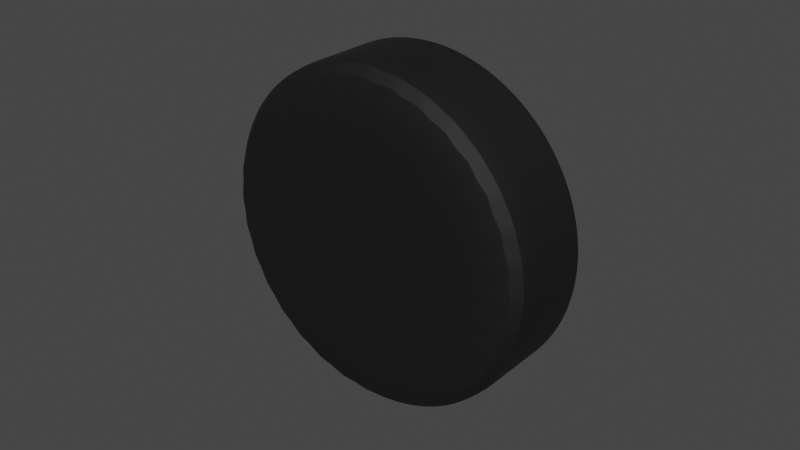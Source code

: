 # Source: compass_blender.blend  (saved by Blender 2.82.7; exported with 4.5.12 LTS)
import bpy
from mathutils import Matrix  # noqa: F401  (used for matrix-valued properties, if any)

bpy.ops.wm.read_factory_settings(use_empty=True)
scene = bpy.context.scene
scene.name = 'Scene'

# ---- collections
col_collection = bpy.data.collections.new('Collection'); scene.collection.children.link(col_collection)
col_collection_1 = bpy.data.collections.new('Collection 1'); col_collection.children.link(col_collection_1)

# ---- images (referenced by path relative to the original .blend; pixels are not part of the script)
import os
ASSET_DIR = os.environ.get("B2B_ASSET_DIR", "")  # directory of the original .blend (textures are referenced by path, not embedded)
HERE = os.path.dirname(os.path.abspath(__file__))  # packed textures are extracted next to this script under _unpacked/

def load_image(name, relpath, width, height, colorspace="sRGB"):
    """Load a texture the original file referenced (path relative to the .blend, or extracted next to this script)."""
    p = next((c for c in (os.path.join(HERE, relpath), os.path.join(ASSET_DIR, relpath)) if relpath and os.path.exists(c)), "")
    if p:
        img = bpy.data.images.load(p, check_existing=True)
        img.name = name
    else:  # same state as the original file: an image datablock whose file is absent (Cycles renders it pink)
        img = bpy.data.images.new(name, width, height)
        img.source = "FILE"
        img.filepath = "//" + (relpath or name)
    img.colorspace_settings.name = colorspace
    return img
img_compassface_jpg_001 = load_image('compassFace.jpg.001', 'compassFace.jpg', 1024, 1024, 'sRGB')

# ---- materials (node trees are filled in below, after node groups)
mat_body = bpy.data.materials.new('Body')
mat_body.alpha_threshold = 0.0
mat_body.line_color = (0.0, 0.0, 0.0, 1.0)
mat_material = bpy.data.materials.new('Material')
mat_material.use_sss_translucency = True
mat_material.use_thickness_from_shadow = True
mat_face = bpy.data.materials.new('Face')
mat_face.diffuse_color = (0.002206, 0.0, 0.8, 1.0)

# ---- material node trees
mat_body.use_nodes = True; mat_body.node_tree.nodes.clear()
_N = mat_body.node_tree.nodes; _L = mat_body.node_tree.links
n0 = _N.new('ShaderNodeOutputMaterial'); n0.name = 'Material Output'; n0.location = (300, 300)
n1 = _N.new('ShaderNodeBsdfPrincipled'); n1.name = 'Principled BSDF'; n1.location = (10, 300)
n1.distribution = 'GGX'
n1.subsurface_method = 'BURLEY'
n1.inputs[0].default_value = (0.04203, 0.04203, 0.04203, 1.0)
n1.inputs[1].default_value = 1.0
n1.inputs[2].default_value = 0.75
n1.inputs[3].default_value = 1.45
n1.inputs[27].default_value = (0.0, 0.0, 0.0, 1.0)
n1.inputs[28].default_value = 1.0
_L.new(n1.outputs[0], n0.inputs[0])
n0.is_active_output = True
mat_material.use_nodes = True; mat_material.node_tree.nodes.clear()
_N = mat_material.node_tree.nodes; _L = mat_material.node_tree.links
n0 = _N.new('ShaderNodeOutputMaterial'); n0.name = 'Material Output'; n0.location = (300, 300)
n1 = _N.new('ShaderNodeBsdfGlass'); n1.name = 'Glass BSDF.001'; n1.location = (100, 280)
n1.distribution = 'BECKMANN'
n1.inputs[2].default_value = 1.45
n2 = _N.new('ShaderNodeBsdfTransparent'); n2.name = 'Transparent BSDF'; n2.location = (10, 300)
n2.inputs[0].default_value = (1.0, 1.0, 1.0, 0.0)
_L.new(n1.outputs[0], n0.inputs[1])
_L.new(n2.outputs[0], n0.inputs[0])
n0.is_active_output = True
mat_face.use_nodes = True; mat_face.node_tree.nodes.clear()
_N = mat_face.node_tree.nodes; _L = mat_face.node_tree.links
n0 = _N.new('ShaderNodeOutputMaterial'); n0.name = 'Material Output'; n0.location = (300, 300)
n1 = _N.new('ShaderNodeBsdfDiffuse'); n1.name = 'Diffuse BSDF'; n1.location = (10, 300)
n1.inputs[1].default_value = 0.5
n2 = _N.new('ShaderNodeTexImage'); n2.name = 'Image Texture'; n2.location = (-280, 280)
n2.image = img_compassface_jpg_001
_L.new(n1.outputs[0], n0.inputs[0])
_L.new(n2.outputs[0], n1.inputs[0])
n0.is_active_output = True

# ---- world
world_world = bpy.data.worlds.new('World'); scene.world = world_world
world_world.use_nodes = True; world_world.node_tree.nodes.clear()
_N = world_world.node_tree.nodes; _L = world_world.node_tree.links
n0 = _N.new('ShaderNodeOutputWorld'); n0.name = 'World Output'; n0.location = (300, 300)
n1 = _N.new('ShaderNodeBackground'); n1.name = 'Background'; n1.location = (10, 300)
n1.inputs[0].default_value = (0.05088, 0.05088, 0.05088, 1.0)
_L.new(n1.outputs[0], n0.inputs[0])
n0.is_active_output = True
world_world.color = (0.05088, 0.05088, 0.05088)
world_world.use_sun_shadow = False
world_world.sun_shadow_jitter_overblur = 0.0

# ---- meshes
me_circle_002 = bpy.data.meshes.new('Circle.002')
me_circle_002.from_pydata([(0.0, 0.0, 0.05), (-0.009755, -3.311e-08, 0.04904), (-0.01913, -3.311e-08, 0.04619), (-0.02778, -3.311e-08, 0.04157), (-0.03536, -3.311e-08, 0.03536), (-0.04157, 0.0, 0.02778), (-0.04619, -1.656e-08, 0.01913), (-0.04904, -8.278e-09, 0.009755), (-0.05, 0.0, 3.775e-09), (-0.04904, 8.278e-09, -0.009755), (-0.04619, 1.656e-08, -0.01913), (-0.04157, 0.0, -0.02778), (-0.03536, 3.311e-08, -0.03536), (-0.02778, 3.311e-08, -0.04157), (-0.01913, 3.311e-08, -0.04619), (-0.009755, 3.311e-08, -0.04904), (1.629e-08, 0.0, -0.05), (0.009755, 3.311e-08, -0.04904), (0.01913, 3.311e-08, -0.04619), (0.02778, 3.311e-08, -0.04157), (0.03536, 3.311e-08, -0.03536), (0.04157, 0.0, -0.02778), (0.04619, 1.656e-08, -0.01913), (0.04904, 8.278e-09, -0.009754), (0.05, 0.0, 4.828e-08), (0.04904, -8.278e-09, 0.009755), (0.04619, -1.656e-08, 0.01913), (0.04157, 0.0, 0.02778), (0.03536, -3.311e-08, 0.03536), (0.02778, -3.311e-08, 0.04157), (0.01913, -3.311e-08, 0.04619), (0.009754, -3.311e-08, 0.04904), (5.215e-09, 0.025, 0.05), (-0.009755, 0.025, 0.04904), (-0.01913, 0.025, 0.04619), (-0.02778, 0.025, 0.04157), (-0.03536, 0.025, 0.03536), (-0.04157, 0.025, 0.02778), (-0.04619, 0.025, 0.01913), (-0.04904, 0.025, 0.009754), (-0.05, 0.025, -1.118e-08), (-0.04904, 0.025, -0.009755), (-0.04619, 0.025, -0.01913), (-0.04157, 0.025, -0.02778), (-0.03536, 0.025, -0.03536), (-0.02778, 0.025, -0.04157), (-0.01913, 0.025, -0.04619), (-0.009754, 0.025, -0.04904), (2.31e-08, 0.025, -0.05), (0.009755, 0.025, -0.04904), (0.01913, 0.025, -0.04619), (0.02778, 0.025, -0.04157), (0.03536, 0.025, -0.03536), (0.04157, 0.025, -0.02778), (0.04619, 0.025, -0.01913), (0.04904, 0.025, -0.009754), (0.05, 0.025, 3.353e-08), (0.04904, 0.025, 0.009755), (0.04619, 0.025, 0.01913), (0.04157, 0.025, 0.02778), (0.03536, 0.025, 0.03536), (0.02778, 0.025, 0.04157), (0.01913, 0.025, 0.04619), (0.009754, 0.025, 0.04904), (0.01913, 0.02, 0.04619), (0.009754, 0.02, 0.04904), (0.009755, 0.02, -0.04904), (0.01913, 0.02, -0.04619), (-0.03536, 0.02, 0.03536), (-0.04157, 0.02, 0.02778), (4.173e-09, 0.02, 0.05), (0.02778, 0.02, -0.04157), (-0.04619, 0.02, 0.01913), (0.03536, 0.02, -0.03536), (-0.04904, 0.02, 0.009754), (0.04157, 0.02, -0.02778), (-0.05, 0.02, -1.145e-08), (0.04619, 0.02, -0.01913), (-0.04904, 0.02, -0.009755), (0.04904, 0.02, -0.009754), (-0.04619, 0.02, -0.01913), (0.05, 0.02, 3.322e-08), (-0.04157, 0.02, -0.02778), (0.04904, 0.02, 0.009755), (-0.03536, 0.02, -0.03536), (0.04619, 0.02, 0.01913), (-0.02778, 0.02, -0.04157), (0.04157, 0.02, 0.02778), (-0.01913, 0.02, -0.04619), (-0.009755, 0.02, 0.04904), (0.03536, 0.02, 0.03536), (-0.009754, 0.02, -0.04904), (-0.01913, 0.02, 0.04619), (0.02778, 0.02, 0.04157), (2.174e-08, 0.02, -0.05), (-0.02778, 0.02, 0.04157), (5.472e-09, -0.002, 0.05), (-0.009755, -0.002, 0.04904), (-0.01913, -0.002, 0.04619), (-0.02778, -0.002, 0.04157), (-0.03536, -0.002, 0.03536), (-0.04157, -0.002, 0.02778), (-0.04619, -0.002, 0.01913), (-0.04904, -0.002, 0.009754), (-0.05, -0.002, -1.187e-08), (-0.04904, -0.002, -0.009755), (-0.04619, -0.002, -0.01913), (-0.04157, -0.002, -0.02778), (-0.03536, -0.002, -0.03536), (-0.02778, -0.002, -0.04157), (-0.01913, -0.002, -0.04619), (-0.009754, -0.002, -0.04904), (2.177e-08, -0.002, -0.05), (0.009755, -0.002, -0.04904), (0.01913, -0.002, -0.04619), (0.02778, -0.002, -0.04157), (0.03536, -0.002, -0.03536), (0.04157, -0.002, -0.02778), (0.04619, -0.002, -0.01913), (0.04904, -0.002, -0.009754), (0.05, -0.002, 3.271e-08), (0.04904, -0.002, 0.009755), (0.04619, -0.002, 0.01913), (0.04157, -0.002, 0.02778), (0.03536, -0.002, 0.03536), (0.02778, -0.002, 0.04157), (0.01913, -0.002, 0.04619), (0.009754, -0.002, 0.04904)], [], [(65, 64, 62, 63), (67, 66, 49, 50), (69, 68, 36, 37), (70, 65, 63, 32), (71, 67, 50, 51), (72, 69, 37, 38), (73, 71, 51, 52), (74, 72, 38, 39), (75, 73, 52, 53), (76, 74, 39, 40), (77, 75, 53, 54), (78, 76, 40, 41), (79, 77, 54, 55), (80, 78, 41, 42), (81, 79, 55, 56), (82, 80, 42, 43), (83, 81, 56, 57), (84, 82, 43, 44), (85, 83, 57, 58), (86, 84, 44, 45), (87, 85, 58, 59), (88, 86, 45, 46), (89, 70, 32, 33), (90, 87, 59, 60), (91, 88, 46, 47), (92, 89, 33, 34), (93, 90, 60, 61), (94, 91, 47, 48), (95, 92, 34, 35), (64, 93, 61, 62), (66, 94, 48, 49), (68, 95, 35, 36), (4, 3, 95, 68), (17, 16, 94, 66), (30, 29, 93, 64), (3, 2, 92, 95), (16, 15, 91, 94), (29, 28, 90, 93), (2, 1, 89, 92), (15, 14, 88, 91), (28, 27, 87, 90), (1, 0, 70, 89), (14, 13, 86, 88), (27, 26, 85, 87), (13, 12, 84, 86), (26, 25, 83, 85), (12, 11, 82, 84), (25, 24, 81, 83), (11, 10, 80, 82), (24, 23, 79, 81), (10, 9, 78, 80), (23, 22, 77, 79), (9, 8, 76, 78), (22, 21, 75, 77), (8, 7, 74, 76), (21, 20, 73, 75), (7, 6, 72, 74), (20, 19, 71, 73), (6, 5, 69, 72), (19, 18, 67, 71), (0, 31, 65, 70), (5, 4, 68, 69), (18, 17, 66, 67), (31, 30, 64, 65), (29, 30, 126, 125), (16, 17, 113, 112), (3, 4, 100, 99), (30, 31, 127, 126), (17, 18, 114, 113), (4, 5, 101, 100), (31, 0, 96, 127), (18, 19, 115, 114), (5, 6, 102, 101), (19, 20, 116, 115), (6, 7, 103, 102), (20, 21, 117, 116), (7, 8, 104, 103), (21, 22, 118, 117), (8, 9, 105, 104), (22, 23, 119, 118), (9, 10, 106, 105), (23, 24, 120, 119), (10, 11, 107, 106), (24, 25, 121, 120), (11, 12, 108, 107), (25, 26, 122, 121), (12, 13, 109, 108), (26, 27, 123, 122), (13, 14, 110, 109), (0, 1, 97, 96), (27, 28, 124, 123), (14, 15, 111, 110), (1, 2, 98, 97), (28, 29, 125, 124), (15, 16, 112, 111), (2, 3, 99, 98), (97, 98, 99, 100, 101, 102, 103, 104, 105, 106, 107, 108, 109, 110, 111, 112, 113, 114, 115, 116, 117, 118, 119, 120, 121, 122, 123, 124, 125, 126, 127, 96)])
me_circle_002.polygons.foreach_set('use_smooth', [True] * 97)
_uv = me_circle_002.uv_layers.new(name='UVMap')
_uv.uv.foreach_set('vector', [0.0, 0.0, 0.0, 0.0, 0.0, 0.0, 0.0, 0.0, 0.0, 0.0, 0.0, 0.0, 0.0, 0.0, 0.0, 0.0, 0.0, 0.0, 0.0, 0.0, 0.0, 0.0, 0.0, 0.0, 0.0, 0.0, 0.0, 0.0, 0.0, 0.0, 0.0, 0.0, 0.0, 0.0, 0.0, 0.0, 0.0, 0.0, 0.0, 0.0, 0.0, 0.0, 0.0, 0.0, 0.0, 0.0, 0.0, 0.0, 0.0, 0.0, 0.0, 0.0, 0.0, 0.0, 0.0, 0.0, 0.0, 0.0, 0.0, 0.0, 0.0, 0.0, 0.0, 0.0, 0.0, 0.0, 0.0, 0.0, 0.0, 0.0, 0.0, 0.0, 0.0, 0.0, 0.0, 0.0, 0.0, 0.0, 0.0, 0.0, 0.0, 0.0, 0.0, 0.0, 0.0, 0.0, 0.0, 0.0, 0.0, 0.0, 0.0, 0.0, 0.0, 0.0, 0.0, 0.0, 0.0, 0.0, 0.0, 0.0, 0.0, 0.0, 0.0, 0.0, 0.0, 0.0, 0.0, 0.0, 0.0, 0.0, 0.0, 0.0, 0.0, 0.0, 0.0, 0.0, 0.0, 0.0, 0.0, 0.0, 0.0, 0.0, 0.0, 0.0, 0.0, 0.0, 0.0, 0.0, 0.0, 0.0, 0.0, 0.0, 0.0, 0.0, 0.0, 0.0, 0.0, 0.0, 0.0, 0.0, 0.0, 0.0, 0.0, 0.0, 0.0, 0.0, 0.0, 0.0, 0.0, 0.0, 0.0, 0.0, 0.0, 0.0, 0.0, 0.0, 0.0, 0.0, 0.0, 0.0, 0.0, 0.0, 0.0, 0.0, 0.0, 0.0, 0.0, 0.0, 0.0, 0.0, 0.0, 0.0, 0.0, 0.0, 0.0, 0.0, 0.0, 0.0, 0.0, 0.0, 0.0, 0.0, 0.0, 0.0, 0.0, 0.0, 0.0, 0.0, 0.0, 0.0, 0.0, 0.0, 0.0, 0.0, 0.0, 0.0, 0.0, 0.0, 0.0, 0.0, 0.0, 0.0, 0.0, 0.0, 0.0, 0.0, 0.0, 0.0, 0.0, 0.0, 0.0, 0.0, 0.0, 0.0, 0.0, 0.0, 0.0, 0.0, 0.0, 0.0, 0.0, 0.0, 0.0, 0.0, 0.0, 0.0, 0.0, 0.0, 0.0, 0.0, 0.0, 0.0, 0.0, 0.0, 0.0, 0.0, 0.0, 0.0, 0.0, 0.0, 0.0, 0.0, 0.0, 0.0, 0.0, 0.0, 0.0, 0.0, 0.0, 0.0, 0.0, 0.0, 0.0, 0.0, 0.0, 0.0, 0.0, 0.0, 0.0, 0.0, 0.0, 0.0, 0.0, 0.0, 0.0, 0.0, 0.0, 0.0, 0.0, 0.0, 0.0, 0.0, 0.0, 0.0, 0.0, 0.0, 0.0, 0.0, 0.0, 0.0, 0.0, 0.0, 0.0, 0.0, 0.0, 0.0, 0.0, 0.0, 0.0, 0.0, 0.0, 0.0, 0.0, 0.0, 0.0, 0.0, 0.0, 0.0, 0.0, 0.0, 0.0, 0.0, 0.0, 0.0, 0.0, 0.0, 0.0, 0.0, 0.0, 0.0, 0.0, 0.0, 0.0, 0.0, 0.0, 0.0, 0.0, 0.0, 0.0, 0.0, 0.0, 0.0, 0.0, 0.0, 0.0, 0.0, 0.0, 0.0, 0.0, 0.0, 0.0, 0.0, 0.0, 0.0, 0.0, 0.0, 0.0, 0.0, 0.0, 0.0, 0.0, 0.0, 0.0, 0.0, 0.0, 0.0, 0.0, 0.0, 0.0, 0.0, 0.0, 0.0, 0.0, 0.0, 0.0, 0.0, 0.0, 0.0, 0.0, 0.0, 0.0, 0.0, 0.0, 0.0, 0.0, 0.0, 0.0, 0.0, 0.0, 0.0, 0.0, 0.0, 0.0, 0.0, 0.0, 0.0, 0.0, 0.0, 0.0, 0.0, 0.0, 0.0, 0.0, 0.0, 0.0, 0.0, 0.0, 0.0, 0.0, 0.0, 0.0, 0.0, 0.0, 0.0, 0.0, 0.0, 0.0, 0.0, 0.0, 0.0, 0.0, 0.0, 0.0, 0.0, 0.0, 0.0, 0.0, 0.0, 0.0, 0.0, 0.0, 0.0, 0.0, 0.0, 0.0, 0.0, 0.0, 0.0, 0.0, 0.0, 0.0, 0.0, 0.0, 0.0, 0.0, 0.0, 0.0, 0.0, 0.0, 0.0, 0.0, 0.0, 0.0, 0.0, 0.0, 0.0, 0.0, 0.0, 0.0, 0.0, 0.0, 0.0, 0.0, 0.0, 0.0, 0.0, 0.0, 0.0, 0.0, 0.0, 0.0, 0.0, 0.0, 0.0, 0.0, 0.0, 0.0, 0.0, 0.0, 0.0, 0.0, 0.0, 0.0, 0.0, 0.0, 0.0, 0.0, 0.0, 0.0, 0.0, 0.0, 0.0, 0.0, 0.0, 0.0, 0.0, 0.0, 0.0, 0.0, 0.0, 0.0, 0.0, 0.0, 0.0, 0.0, 0.0, 0.0, 0.0, 0.0, 0.0, 0.0, 0.0, 0.0, 0.0, 0.0, 0.0, 0.0, 0.0, 0.0, 0.0, 0.0, 0.0, 0.0, 0.0, 0.0, 0.0, 0.0, 0.0, 0.0, 0.0, 0.0, 0.0, 0.0, 0.0, 0.0, 0.0, 0.0, 0.0, 0.0, 0.0, 0.0, 0.0, 0.0, 0.0, 0.0, 0.0, 0.0, 0.0, 0.0, 0.0, 0.0, 0.0, 0.0, 0.0, 0.0, 0.0, 0.0, 0.0, 0.0, 0.0, 0.0, 0.0, 0.0, 0.0, 0.0, 0.0, 0.0, 0.0, 0.0, 0.0, 0.0, 0.0, 0.0, 0.0, 0.0, 0.0, 0.0, 0.0, 0.0, 0.0, 0.0, 0.0, 0.0, 0.0, 0.0, 0.0, 0.0, 0.0, 0.0, 0.0, 0.0, 0.0, 0.0, 0.0, 0.0, 0.0, 0.0, 0.0, 0.0, 0.0, 0.0, 0.0, 0.0, 0.0, 0.0, 0.0, 0.0, 0.0, 0.0, 0.0, 0.0, 0.0, 0.0, 0.0, 0.0, 0.0, 0.0, 0.0, 0.0, 0.0, 0.0, 0.0, 0.0, 0.0, 0.0, 0.0, 0.0, 0.0, 0.0, 0.0, 0.0, 0.0, 0.0, 0.0, 0.0, 0.0, 0.0, 0.0, 0.0, 0.0, 0.0, 0.0, 0.0, 0.0, 0.0, 0.0, 0.0, 0.0, 0.0, 0.0, 0.0, 0.0, 0.0, 0.0, 0.0, 0.0, 0.0, 0.0, 0.0, 0.0, 0.0, 0.0, 0.0, 0.0, 0.0, 0.0, 0.0, 0.0, 0.0, 0.0, 0.0, 0.0, 0.0, 0.0, 0.0, 0.0, 0.0, 0.0, 0.0, 0.0, 0.0, 0.0, 0.0, 0.0, 0.0, 0.0, 0.0, 0.0, 0.0, 0.0, 0.0, 0.0, 0.0, 0.0, 0.0, 0.0, 0.0, 0.0, 0.0, 0.0, 0.0, 0.0, 0.0, 0.0, 0.0, 0.0, 0.0, 0.0, 0.0, 0.0, 0.0, 0.0, 0.0, 0.0, 0.0, 0.0, 0.0, 0.0, 0.0, 0.0, 0.0, 0.0, 0.0, 0.0, 0.0, 0.0, 0.0, 0.0, 0.0, 0.0, 0.0, 0.0, 0.0, 0.0, 0.0, 0.0, 0.0, 0.0, 0.0, 0.0, 0.0, 0.0, 0.0, 0.0, 0.0, 0.0, 0.0, 0.0, 0.0, 0.0, 0.0, 0.0, 0.0, 0.0, 0.0, 0.0, 0.0, 0.0, 0.0, 0.0, 0.0, 0.0, 0.0, 0.0, 0.0, 0.0, 0.0, 0.0, 0.0, 0.0, 0.0, 0.0, 0.0, 0.0, 0.0, 0.0, 0.0, 0.0, 0.0, 0.0, 0.0, 0.0, 0.0, 0.0, 0.0, 0.0, 0.0, 0.0, 0.0, 0.0, 0.0, 0.0, 0.0, 0.0, 0.0, 0.0, 0.0, 0.0, 0.0, 0.0, 0.0, 0.0, 0.0, 0.0, 0.0, 0.0, 0.0, 0.0, 0.0, 0.0, 0.0, 0.0, 0.0, 0.0, 0.0, 0.0, 0.0, 0.0, 0.0, 0.0, 0.0, 0.0, 0.0, 0.0, 0.0, 0.0, 0.0, 0.0, 0.0, 0.0, 0.0, 0.0, 0.0, 0.0, 0.0, 0.0, 0.0, 0.0, 0.0, 0.0, 0.0, 0.0, 0.0, 0.0, 0.0, 0.0, 0.0, 0.0, 0.0, 0.0, 0.0, 0.0])
me_circle_002.materials.append(mat_body)
me_circle_002.use_remesh_fix_poles = True
me_circle_002.use_remesh_preserve_attributes = False
me_circle_002.use_mirror_vertex_groups = False
me_circle_002.update()
me_circle_003 = bpy.data.meshes.new('Circle.003')
me_circle_003.from_pydata([(5.215e-09, 0.02, 0.05), (-0.009755, 0.02, 0.04904), (-0.01913, 0.02, 0.04619), (-0.02778, 0.02, 0.04157), (-0.03536, 0.02, 0.03536), (-0.04157, 0.02, 0.02778), (-0.04619, 0.02, 0.01913), (-0.04904, 0.02, 0.009754), (-0.05, 0.02, -1.22e-08), (-0.04904, 0.02, -0.009755), (-0.04619, 0.02, -0.01913), (-0.04157, 0.02, -0.02778), (-0.03536, 0.02, -0.03536), (-0.02778, 0.02, -0.04157), (-0.01913, 0.02, -0.04619), (-0.009754, 0.02, -0.04904), (2.31e-08, 0.02, -0.05), (0.009755, 0.02, -0.04904), (0.01913, 0.02, -0.04619), (0.02778, 0.02, -0.04157), (0.03536, 0.02, -0.03536), (0.04157, 0.02, -0.02778), (0.04619, 0.02, -0.01913), (0.04904, 0.02, -0.009754), (0.05, 0.02, 3.25e-08), (0.04904, 0.02, 0.009755), (0.04619, 0.02, 0.01913), (0.04157, 0.02, 0.02778), (0.03536, 0.02, 0.03536), (0.02778, 0.02, 0.04157), (0.01913, 0.02, 0.04619), (0.009754, 0.02, 0.04904), (4.076e-09, 0.022, 0.048), (-0.009364, 0.022, 0.04708), (-0.01837, 0.022, 0.04434), (-0.02667, 0.022, 0.03991), (-0.03394, 0.022, 0.03394), (-0.03991, 0.022, 0.02667), (-0.04434, 0.022, 0.01837), (-0.04708, 0.022, 0.009364), (-0.048, 0.022, -6.169e-09), (-0.04708, 0.022, -0.009364), (-0.04434, 0.022, -0.01837), (-0.03991, 0.022, -0.02667), (-0.03394, 0.022, -0.03394), (-0.02667, 0.022, -0.03991), (-0.01837, 0.022, -0.04434), (-0.009364, 0.022, -0.04708), (2.124e-08, 0.022, -0.048), (0.009364, 0.022, -0.04708), (0.01837, 0.022, -0.04434), (0.02667, 0.022, -0.03991), (0.03394, 0.022, -0.03394), (0.03991, 0.022, -0.02667), (0.04434, 0.022, -0.01837), (0.04708, 0.022, -0.009364), (0.048, 0.022, 3.674e-08), (0.04708, 0.022, 0.009364), (0.04434, 0.022, 0.01837), (0.03991, 0.022, 0.02667), (0.03394, 0.022, 0.03394), (0.02667, 0.022, 0.03991), (0.01837, 0.022, 0.04434), (0.009364, 0.022, 0.04708), (3.354e-09, 0.024, 0.04371), (-0.008528, 0.024, 0.04287), (-0.01673, 0.024, 0.04039), (-0.02429, 0.024, 0.03635), (-0.03091, 0.024, 0.03091), (-0.03635, 0.024, 0.02429), (-0.04039, 0.024, 0.01673), (-0.04287, 0.024, 0.008528), (-0.04371, 0.024, -5.362e-09), (-0.04287, 0.024, -0.008528), (-0.04039, 0.024, -0.01673), (-0.03635, 0.024, -0.02429), (-0.03091, 0.024, -0.03091), (-0.02429, 0.024, -0.03635), (-0.01673, 0.024, -0.04039), (-0.008528, 0.024, -0.04287), (1.896e-08, 0.024, -0.04371), (0.008528, 0.024, -0.04287), (0.01673, 0.024, -0.04039), (0.02429, 0.024, -0.03635), (0.03091, 0.024, -0.03091), (0.03635, 0.024, -0.02429), (0.04039, 0.024, -0.01673), (0.04287, 0.024, -0.008528), (0.04371, 0.024, 3.37e-08), (0.04287, 0.024, 0.008528), (0.04039, 0.024, 0.01673), (0.03635, 0.024, 0.02429), (0.03091, 0.024, 0.03091), (0.02429, 0.024, 0.03635), (0.01673, 0.024, 0.04039), (0.008528, 0.024, 0.04287), (5.756e-10, 0.025, 0.02234), (-0.004358, 0.025, 0.02191), (-0.008549, 0.025, 0.02064), (-0.01241, 0.025, 0.01858), (-0.0158, 0.025, 0.0158), (-0.01858, 0.025, 0.01241), (-0.02064, 0.025, 0.008549), (-0.02191, 0.025, 0.004358), (-0.02234, 0.025, -3.626e-09), (-0.02191, 0.025, -0.004358), (-0.02064, 0.025, -0.008549), (-0.01858, 0.025, -0.01241), (-0.0158, 0.025, -0.0158), (-0.01241, 0.025, -0.01858), (-0.008549, 0.025, -0.02064), (-0.004358, 0.025, -0.02191), (8.552e-09, 0.025, -0.02234), (0.004358, 0.025, -0.02191), (0.008549, 0.025, -0.02064), (0.01241, 0.025, -0.01858), (0.0158, 0.025, -0.0158), (0.01858, 0.025, -0.01241), (0.02064, 0.025, -0.008549), (0.02191, 0.025, -0.004358), (0.02234, 0.025, 1.634e-08), (0.02191, 0.025, 0.004358), (0.02064, 0.025, 0.008549), (0.01858, 0.025, 0.01241), (0.0158, 0.025, 0.0158), (0.01241, 0.025, 0.01858), (0.008549, 0.025, 0.02064), (0.004358, 0.025, 0.02191)], [], [(25, 24, 56, 57), (12, 11, 43, 44), (26, 25, 57, 58), (13, 12, 44, 45), (27, 26, 58, 59), (14, 13, 45, 46), (1, 0, 32, 33), (28, 27, 59, 60), (15, 14, 46, 47), (2, 1, 33, 34), (29, 28, 60, 61), (16, 15, 47, 48), (3, 2, 34, 35), (30, 29, 61, 62), (17, 16, 48, 49), (4, 3, 35, 36), (31, 30, 62, 63), (18, 17, 49, 50), (5, 4, 36, 37), (0, 31, 63, 32), (19, 18, 50, 51), (6, 5, 37, 38), (20, 19, 51, 52), (7, 6, 38, 39), (21, 20, 52, 53), (8, 7, 39, 40), (22, 21, 53, 54), (9, 8, 40, 41), (23, 22, 54, 55), (10, 9, 41, 42), (24, 23, 55, 56), (11, 10, 42, 43), (37, 36, 68, 69), (32, 63, 95, 64), (51, 50, 82, 83), (38, 37, 69, 70), (52, 51, 83, 84), (39, 38, 70, 71), (53, 52, 84, 85), (40, 39, 71, 72), (54, 53, 85, 86), (41, 40, 72, 73), (55, 54, 86, 87), (42, 41, 73, 74), (56, 55, 87, 88), (43, 42, 74, 75), (57, 56, 88, 89), (44, 43, 75, 76), (58, 57, 89, 90), (45, 44, 76, 77), (59, 58, 90, 91), (46, 45, 77, 78), (33, 32, 64, 65), (60, 59, 91, 92), (47, 46, 78, 79), (34, 33, 65, 66), (61, 60, 92, 93), (48, 47, 79, 80), (35, 34, 66, 67), (62, 61, 93, 94), (49, 48, 80, 81), (36, 35, 67, 68), (63, 62, 94, 95), (50, 49, 81, 82), (85, 84, 116, 117), (97, 96, 127, 126, 125, 124, 123, 122, 121, 120, 119, 118, 117, 116, 115, 114, 113, 112, 111, 110, 109, 108, 107, 106, 105, 104, 103, 102, 101, 100, 99, 98), (72, 71, 103, 104), (86, 85, 117, 118), (73, 72, 104, 105), (87, 86, 118, 119), (74, 73, 105, 106), (88, 87, 119, 120), (75, 74, 106, 107), (89, 88, 120, 121), (76, 75, 107, 108), (90, 89, 121, 122), (77, 76, 108, 109), (91, 90, 122, 123), (78, 77, 109, 110), (65, 64, 96, 97), (92, 91, 123, 124), (79, 78, 110, 111), (66, 65, 97, 98), (93, 92, 124, 125), (80, 79, 111, 112), (67, 66, 98, 99), (94, 93, 125, 126), (81, 80, 112, 113), (68, 67, 99, 100), (95, 94, 126, 127), (82, 81, 113, 114), (69, 68, 100, 101), (64, 95, 127, 96), (83, 82, 114, 115), (70, 69, 101, 102), (84, 83, 115, 116), (71, 70, 102, 103)])
me_circle_003.polygons.foreach_set('use_smooth', [True] * 97)
_uv = me_circle_003.uv_layers.new(name='UVMap')
_uv.uv.foreach_set('vector', [0.0, 0.0, 0.0, 0.0, 0.0, 0.0, 0.0, 0.0, 0.0, 0.0, 0.0, 0.0, 0.0, 0.0, 0.0, 0.0, 0.0, 0.0, 0.0, 0.0, 0.0, 0.0, 0.0, 0.0, 0.0, 0.0, 0.0, 0.0, 0.0, 0.0, 0.0, 0.0, 0.0, 0.0, 0.0, 0.0, 0.0, 0.0, 0.0, 0.0, 0.0, 0.0, 0.0, 0.0, 0.0, 0.0, 0.0, 0.0, 0.0, 0.0, 0.0, 0.0, 0.0, 0.0, 0.0, 0.0, 0.0, 0.0, 0.0, 0.0, 0.0, 0.0, 0.0, 0.0, 0.0, 0.0, 0.0, 0.0, 0.0, 0.0, 0.0, 0.0, 0.0, 0.0, 0.0, 0.0, 0.0, 0.0, 0.0, 0.0, 0.0, 0.0, 0.0, 0.0, 0.0, 0.0, 0.0, 0.0, 0.0, 0.0, 0.0, 0.0, 0.0, 0.0, 0.0, 0.0, 0.0, 0.0, 0.0, 0.0, 0.0, 0.0, 0.0, 0.0, 0.0, 0.0, 0.0, 0.0, 0.0, 0.0, 0.0, 0.0, 0.0, 0.0, 0.0, 0.0, 0.0, 0.0, 0.0, 0.0, 0.0, 0.0, 0.0, 0.0, 0.0, 0.0, 0.0, 0.0, 0.0, 0.0, 0.0, 0.0, 0.0, 0.0, 0.0, 0.0, 0.0, 0.0, 0.0, 0.0, 0.0, 0.0, 0.0, 0.0, 0.0, 0.0, 0.0, 0.0, 0.0, 0.0, 0.0, 0.0, 0.0, 0.0, 0.0, 0.0, 0.0, 0.0, 0.0, 0.0, 0.0, 0.0, 0.0, 0.0, 0.0, 0.0, 0.0, 0.0, 0.0, 0.0, 0.0, 0.0, 0.0, 0.0, 0.0, 0.0, 0.0, 0.0, 0.0, 0.0, 0.0, 0.0, 0.0, 0.0, 0.0, 0.0, 0.0, 0.0, 0.0, 0.0, 0.0, 0.0, 0.0, 0.0, 0.0, 0.0, 0.0, 0.0, 0.0, 0.0, 0.0, 0.0, 0.0, 0.0, 0.0, 0.0, 0.0, 0.0, 0.0, 0.0, 0.0, 0.0, 0.0, 0.0, 0.0, 0.0, 0.0, 0.0, 0.0, 0.0, 0.0, 0.0, 0.0, 0.0, 0.0, 0.0, 0.0, 0.0, 0.0, 0.0, 0.0, 0.0, 0.0, 0.0, 0.0, 0.0, 0.0, 0.0, 0.0, 0.0, 0.0, 0.0, 0.0, 0.0, 0.0, 0.0, 0.0, 0.0, 0.0, 0.0, 0.0, 0.0, 0.0, 0.0, 0.0, 0.0, 0.0, 0.0, 0.0, 0.0, 0.0, 0.0, 0.0, 0.0, 0.0, 0.0, 0.0, 0.0, 0.0, 0.0, 0.0, 0.0, 0.0, 0.0, 0.0, 0.0, 0.0, 0.0, 0.0, 0.0, 0.0, 0.0, 0.0, 0.0, 0.0, 0.0, 0.0, 0.0, 0.0, 0.0, 0.0, 0.0, 0.0, 0.0, 0.0, 0.0, 0.0, 0.0, 0.0, 0.0, 0.0, 0.0, 0.0, 0.0, 0.0, 0.0, 0.0, 0.0, 0.0, 0.0, 0.0, 0.0, 0.0, 0.0, 0.0, 0.0, 0.0, 0.0, 0.0, 0.0, 0.0, 0.0, 0.0, 0.0, 0.0, 0.0, 0.0, 0.0, 0.0, 0.0, 0.0, 0.0, 0.0, 0.0, 0.0, 0.0, 0.0, 0.0, 0.0, 0.0, 0.0, 0.0, 0.0, 0.0, 0.0, 0.0, 0.0, 0.0, 0.0, 0.0, 0.0, 0.0, 0.0, 0.0, 0.0, 0.0, 0.0, 0.0, 0.0, 0.0, 0.0, 0.0, 0.0, 0.0, 0.0, 0.0, 0.0, 0.0, 0.0, 0.0, 0.0, 0.0, 0.0, 0.0, 0.0, 0.0, 0.0, 0.0, 0.0, 0.0, 0.0, 0.0, 0.0, 0.0, 0.0, 0.0, 0.0, 0.0, 0.0, 0.0, 0.0, 0.0, 0.0, 0.0, 0.0, 0.0, 0.0, 0.0, 0.0, 0.0, 0.0, 0.0, 0.0, 0.0, 0.0, 0.0, 0.0, 0.0, 0.0, 0.0, 0.0, 0.0, 0.0, 0.0, 0.0, 0.0, 0.0, 0.0, 0.0, 0.0, 0.0, 0.0, 0.0, 0.0, 0.0, 0.0, 0.0, 0.0, 0.0, 0.0, 0.0, 0.0, 0.0, 0.0, 0.0, 0.0, 0.0, 0.0, 0.0, 0.0, 0.0, 0.0, 0.0, 0.0, 0.0, 0.0, 0.0, 0.0, 0.0, 0.0, 0.0, 0.0, 0.0, 0.0, 0.0, 0.0, 0.0, 0.0, 0.0, 0.0, 0.0, 0.0, 0.0, 0.0, 0.0, 0.0, 0.0, 0.0, 0.0, 0.0, 0.0, 0.0, 0.0, 0.0, 0.0, 0.0, 0.0, 0.0, 0.0, 0.0, 0.0, 0.0, 0.0, 0.0, 0.0, 0.0, 0.0, 0.0, 0.0, 0.0, 0.0, 0.0, 0.0, 0.0, 0.0, 0.0, 0.0, 0.0, 0.0, 0.0, 0.0, 0.0, 0.0, 0.0, 0.0, 0.0, 0.0, 0.0, 0.0, 0.0, 0.0, 0.0, 0.0, 0.0, 0.0, 0.0, 0.0, 0.0, 0.0, 0.0, 0.0, 0.0, 0.0, 0.0, 0.0, 0.0, 0.0, 0.0, 0.0, 0.0, 0.0, 0.0, 0.0, 0.0, 0.0, 0.0, 0.0, 0.0, 0.0, 0.0, 0.0, 0.0, 0.0, 0.0, 0.0, 0.0, 0.0, 0.0, 0.0, 0.0, 0.0, 0.0, 0.0, 0.0, 0.0, 0.0, 0.0, 0.0, 0.0, 0.0, 0.0, 0.0, 0.0, 0.0, 0.0, 0.0, 0.0, 0.0, 0.0, 0.0, 0.0, 0.0, 0.0, 0.0, 0.0, 0.0, 0.0, 0.0, 0.0, 0.0, 0.0, 0.0, 0.0, 0.0, 0.0, 0.0, 0.0, 0.0, 0.0, 0.0, 0.0, 0.0, 0.0, 0.0, 0.0, 0.0, 0.0, 0.0, 0.0, 0.0, 0.0, 0.0, 0.0, 0.0, 0.0, 0.0, 0.0, 0.0, 0.0, 0.0, 0.0, 0.0, 0.0, 0.0, 0.0, 0.0, 0.0, 0.0, 0.0, 0.0, 0.0, 0.0, 0.0, 0.0, 0.0, 0.0, 0.0, 0.0, 0.0, 0.0, 0.0, 0.0, 0.0, 0.0, 0.0, 0.0, 0.0, 0.0, 0.0, 0.0, 0.0, 0.0, 0.0, 0.0, 0.0, 0.0, 0.0, 0.0, 0.0, 0.0, 0.0, 0.0, 0.0, 0.0, 0.0, 0.0, 0.0, 0.0, 0.0, 0.0, 0.0, 0.0, 0.0, 0.0, 0.0, 0.0, 0.0, 0.0, 0.0, 0.0, 0.0, 0.0, 0.0, 0.0, 0.0, 0.0, 0.0, 0.0, 0.0, 0.0, 0.0, 0.0, 0.0, 0.0, 0.0, 0.0, 0.0, 0.0, 0.0, 0.0, 0.0, 0.0, 0.0, 0.0, 0.0, 0.0, 0.0, 0.0, 0.0, 0.0, 0.0, 0.0, 0.0, 0.0, 0.0, 0.0, 0.0, 0.0, 0.0, 0.0, 0.0, 0.0, 0.0, 0.0, 0.0, 0.0, 0.0, 0.0, 0.0, 0.0, 0.0, 0.0, 0.0, 0.0, 0.0, 0.0, 0.0, 0.0, 0.0, 0.0, 0.0, 0.0, 0.0, 0.0, 0.0, 0.0, 0.0, 0.0, 0.0, 0.0, 0.0, 0.0, 0.0, 0.0, 0.0, 0.0, 0.0, 0.0, 0.0, 0.0, 0.0, 0.0, 0.0, 0.0, 0.0, 0.0, 0.0, 0.0, 0.0, 0.0, 0.0, 0.0, 0.0, 0.0, 0.0, 0.0, 0.0, 0.0, 0.0, 0.0, 0.0, 0.0, 0.0, 0.0, 0.0, 0.0, 0.0, 0.0, 0.0, 0.0, 0.0, 0.0, 0.0, 0.0, 0.0, 0.0, 0.0, 0.0, 0.0, 0.0, 0.0, 0.0, 0.0, 0.0, 0.0, 0.0, 0.0, 0.0, 0.0, 0.0, 0.0, 0.0, 0.0, 0.0, 0.0, 0.0, 0.0, 0.0, 0.0, 0.0, 0.0, 0.0, 0.0, 0.0, 0.0, 0.0, 0.0, 0.0, 0.0, 0.0, 0.0, 0.0, 0.0, 0.0, 0.0, 0.0, 0.0, 0.0, 0.0, 0.0, 0.0, 0.0])
me_circle_003.materials.append(mat_material)
me_circle_003.use_remesh_fix_poles = True
me_circle_003.use_remesh_preserve_attributes = False
me_circle_003.use_mirror_vertex_groups = False
me_circle_003.update()
me_circle_004 = bpy.data.meshes.new('Circle.004')
me_circle_004.from_pydata([(0.3827, 0.036, 0.9239), (0.1951, 0.036, 0.9808), (0.1951, 0.036, -0.9808), (0.3827, 0.036, -0.9239), (-0.7071, 0.036, 0.7071), (-0.8315, 0.036, 0.5556), (8.345e-08, 0.036, 1.0), (0.5556, 0.036, -0.8315), (-0.9239, 0.036, 0.3827), (0.7071, 0.036, -0.7071), (-0.9808, 0.036, 0.1951), (0.8315, 0.036, -0.5556), (-1.0, 0.036, -2.289e-07), (0.9239, 0.036, -0.3827), (-0.9808, 0.036, -0.1951), (0.9808, 0.036, -0.1951), (-0.9239, 0.036, -0.3827), (1.0, 0.036, 6.644e-07), (-0.8315, 0.036, -0.5556), (0.9808, 0.036, 0.1951), (-0.7071, 0.036, -0.7071), (0.9239, 0.036, 0.3827), (-0.5556, 0.036, -0.8315), (0.8315, 0.036, 0.5556), (-0.3827, 0.036, -0.9239), (-0.1951, 0.036, 0.9808), (0.7071, 0.036, 0.7071), (-0.1951, 0.036, -0.9808), (-0.3827, 0.036, 0.9239), (0.5556, 0.036, 0.8315), (4.347e-07, 0.036, -1.0), (-0.5556, 0.036, 0.8315)], [], [(4, 31, 28, 25, 6, 1, 0, 29, 26, 23, 21, 19, 17, 15, 13, 11, 9, 7, 3, 2, 30, 27, 24, 22, 20, 18, 16, 14, 12, 10, 8, 5)])
_uv = me_circle_004.uv_layers.new(name='UVMap')
_uv.uv.foreach_set('vector', [0.7654, 0.7642, 0.7085, 0.8107, 0.6436, 0.8452, 0.5732, 0.8665, 0.4999, 0.8736, 0.4267, 0.8664, 0.3563, 0.8452, 0.2914, 0.8106, 0.2345, 0.7642, 0.1878, 0.7075, 0.1532, 0.6429, 0.1318, 0.5728, 0.1246, 0.4999, 0.1318, 0.4271, 0.1532, 0.357, 0.1879, 0.2924, 0.2346, 0.2358, 0.2915, 0.1893, 0.3564, 0.1548, 0.4268, 0.1335, 0.5001, 0.1264, 0.5733, 0.1336, 0.6437, 0.1548, 0.7086, 0.1894, 0.7655, 0.2358, 0.8122, 0.2925, 0.8468, 0.3571, 0.8682, 0.4272, 0.8754, 0.5001, 0.8682, 0.5729, 0.8468, 0.643, 0.8121, 0.7076])
me_circle_004.materials.append(mat_face)
me_circle_004.use_remesh_fix_poles = True
me_circle_004.use_remesh_preserve_attributes = False
me_circle_004.use_mirror_vertex_groups = False
me_circle_004.update()

# ---- objects
ob_body = bpy.data.objects.new('Body', me_circle_002)
ob_glass = bpy.data.objects.new('Glass', me_circle_003)
ob_face = bpy.data.objects.new('Face', me_circle_004)

# ---- transforms, parenting, visibility, modifiers, constraints
ob_body.location = (0.0, 0.0, 0.0)
ob_body.lineart.crease_threshold = 0.0
_m = ob_body.modifiers.new('Subdivision', 'SUBSURF')
_m.uv_smooth = 'PRESERVE_CORNERS'
_m.show_only_control_edges = False
_m = ob_body.modifiers.new('Solidify', 'SOLIDIFY')
_m.thickness = -0.003
_m.nonmanifold_merge_threshold = 0.0003
_m = ob_body.modifiers.new('EdgeSplit', 'EDGE_SPLIT')
ob_glass.location = (0.0, 0.005, 0.0)
ob_glass.lineart.crease_threshold = 0.0
_m = ob_glass.modifiers.new('Subdivision', 'SUBSURF')
_m.uv_smooth = 'PRESERVE_CORNERS'
_m.show_only_control_edges = False
_m = ob_glass.modifiers.new('Solidify', 'SOLIDIFY')
_m.thickness = 0.0001
_m.nonmanifold_merge_threshold = 0.0003
_m = ob_glass.modifiers.new('EdgeSplit', 'EDGE_SPLIT')
ob_face.location = (0.0, 0.0, 0.0)
ob_face.scale = (0.05, 0.5556, 0.05)
ob_face.lineart.crease_threshold = 0.0

# ---- collection membership
col_collection.objects.link(ob_body)
col_collection.objects.link(ob_glass)
col_collection.objects.link(ob_face)

# ---- scene / render settings (as saved in the file)
scene.frame_start = 1; scene.frame_end = 250; scene.frame_set(1)
scene.render.engine = 'CYCLES'
scene.cycles.use_denoising = False
scene.cycles.samples = 128
scene.cycles.sampling_pattern = 'TABULATED_SOBOL'
scene.cycles.use_adaptive_sampling = False
scene.cycles.use_light_tree = False
scene.view_settings.view_transform = 'Filmic'
bpy.context.view_layer.update()

# ---- added for rendering (the .blend has no active camera and no usable light): camera, sun
cam_auto = bpy.data.cameras.new('AutoCamera')
cam_auto.lens = 50.0
cam_auto.sensor_width = 36.0
cam_auto.clip_end = 1000.0
ob_auto_camera = bpy.data.objects.new('AutoCamera', cam_auto)
scene.collection.objects.link(ob_auto_camera)
ob_auto_camera.location = (0.185045, -0.209544, 0.148036)
ob_auto_camera.rotation_euler = (1.09748, -7.21219e-08, 0.694738)
scene.camera = ob_auto_camera
light_auto_sun = bpy.data.lights.new('AutoSun', 'SUN')
light_auto_sun.energy = 3.0
light_auto_sun.angle = 0.0523599
ob_auto_sun = bpy.data.objects.new('AutoSun', light_auto_sun)
scene.collection.objects.link(ob_auto_sun)
ob_auto_sun.rotation_euler = (0.872665, 0.174533, 0.523599)
bpy.context.view_layer.update()

